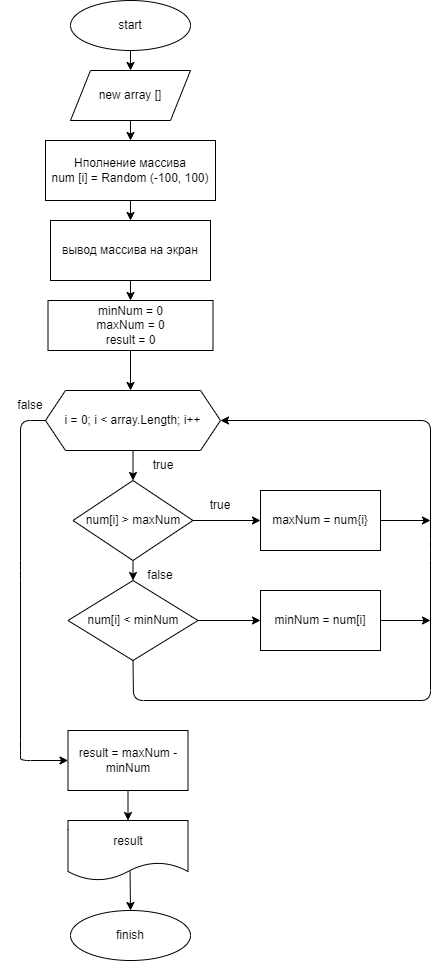

The diagram above was exported from draw.io. Its source (the exported page's mxGraphModel, read from the mxfile embedded in the PNG):
<mxGraphModel dx="975" dy="528" grid="1" gridSize="10" guides="1" tooltips="1" connect="1" arrows="1" fold="1" page="1" pageScale="1" pageWidth="827" pageHeight="1169" background="#ffffff" math="0" shadow="0">
  <root>
    <mxCell id="0" />
    <mxCell id="1" parent="0" />
    <mxCell id="2" value="start" style="ellipse;whiteSpace=wrap;html=1;" vertex="1" parent="1">
      <mxGeometry x="120" y="30" width="120" height="50" as="geometry" />
    </mxCell>
    <mxCell id="3" value="Нполнение массива&lt;br&gt;num [i] = Random (-100, 100)" style="rounded=0;whiteSpace=wrap;html=1;" vertex="1" parent="1">
      <mxGeometry x="95" y="170" width="170" height="60" as="geometry" />
    </mxCell>
    <mxCell id="4" value="new array []" style="shape=parallelogram;perimeter=parallelogramPerimeter;whiteSpace=wrap;html=1;fixedSize=1;" vertex="1" parent="1">
      <mxGeometry x="120" y="100" width="120" height="50" as="geometry" />
    </mxCell>
    <mxCell id="5" value="вывод массива на экран" style="rounded=0;whiteSpace=wrap;html=1;" vertex="1" parent="1">
      <mxGeometry x="100" y="250" width="160" height="60" as="geometry" />
    </mxCell>
    <mxCell id="6" value="minNum = 0&lt;br&gt;maxNum = 0&lt;br&gt;result = 0" style="rounded=0;whiteSpace=wrap;html=1;" vertex="1" parent="1">
      <mxGeometry x="97.5" y="330" width="165" height="50" as="geometry" />
    </mxCell>
    <mxCell id="7" value="i = 0; i &amp;lt; array.Length; i++" style="shape=hexagon;perimeter=hexagonPerimeter2;whiteSpace=wrap;html=1;fixedSize=1;" vertex="1" parent="1">
      <mxGeometry x="95" y="420" width="175" height="60" as="geometry" />
    </mxCell>
    <mxCell id="8" value="num[i] &amp;gt; maxNum" style="rhombus;whiteSpace=wrap;html=1;" vertex="1" parent="1">
      <mxGeometry x="122.5" y="510" width="120" height="80" as="geometry" />
    </mxCell>
    <mxCell id="9" value="minNum = num[i]" style="rounded=0;whiteSpace=wrap;html=1;" vertex="1" parent="1">
      <mxGeometry x="310" y="620" width="120" height="60" as="geometry" />
    </mxCell>
    <mxCell id="10" value="result" style="shape=document;whiteSpace=wrap;html=1;boundedLbl=1;" vertex="1" parent="1">
      <mxGeometry x="117.5" y="850" width="120" height="60" as="geometry" />
    </mxCell>
    <mxCell id="11" value="finish" style="ellipse;whiteSpace=wrap;html=1;" vertex="1" parent="1">
      <mxGeometry x="120" y="940" width="120" height="50" as="geometry" />
    </mxCell>
    <mxCell id="12" value="" style="endArrow=classic;html=1;entryX=0.5;entryY=0;entryDx=0;entryDy=0;exitX=0.5;exitY=1;exitDx=0;exitDy=0;" edge="1" parent="1" source="2" target="4">
      <mxGeometry width="50" height="50" relative="1" as="geometry">
        <mxPoint x="390" y="180" as="sourcePoint" />
        <mxPoint x="440" y="130" as="targetPoint" />
      </mxGeometry>
    </mxCell>
    <mxCell id="13" value="" style="endArrow=classic;html=1;entryX=0.5;entryY=0;entryDx=0;entryDy=0;exitX=0.5;exitY=1;exitDx=0;exitDy=0;" edge="1" parent="1" source="4" target="3">
      <mxGeometry width="50" height="50" relative="1" as="geometry">
        <mxPoint x="310" y="170" as="sourcePoint" />
        <mxPoint x="360" y="120" as="targetPoint" />
      </mxGeometry>
    </mxCell>
    <mxCell id="14" value="" style="endArrow=classic;html=1;entryX=0.5;entryY=0;entryDx=0;entryDy=0;exitX=0.5;exitY=1;exitDx=0;exitDy=0;" edge="1" parent="1" source="3" target="5">
      <mxGeometry width="50" height="50" relative="1" as="geometry">
        <mxPoint x="370" y="210" as="sourcePoint" />
        <mxPoint x="420" y="160" as="targetPoint" />
      </mxGeometry>
    </mxCell>
    <mxCell id="15" value="" style="endArrow=classic;html=1;entryX=0.5;entryY=0;entryDx=0;entryDy=0;exitX=0.5;exitY=1;exitDx=0;exitDy=0;" edge="1" parent="1" source="5" target="6">
      <mxGeometry width="50" height="50" relative="1" as="geometry">
        <mxPoint x="390" y="180" as="sourcePoint" />
        <mxPoint x="440" y="130" as="targetPoint" />
      </mxGeometry>
    </mxCell>
    <mxCell id="17" value="" style="endArrow=classic;html=1;entryX=0.5;entryY=0;entryDx=0;entryDy=0;exitX=0.5;exitY=1;exitDx=0;exitDy=0;" edge="1" parent="1" source="7" target="8">
      <mxGeometry width="50" height="50" relative="1" as="geometry">
        <mxPoint x="390" y="580" as="sourcePoint" />
        <mxPoint x="440" y="530" as="targetPoint" />
      </mxGeometry>
    </mxCell>
    <mxCell id="18" value="" style="endArrow=classic;html=1;entryX=0.5;entryY=0;entryDx=0;entryDy=0;exitX=0.5;exitY=1;exitDx=0;exitDy=0;" edge="1" parent="1" source="8" target="34">
      <mxGeometry width="50" height="50" relative="1" as="geometry">
        <mxPoint x="390" y="580" as="sourcePoint" />
        <mxPoint x="440" y="530" as="targetPoint" />
      </mxGeometry>
    </mxCell>
    <mxCell id="19" value="true" style="text;html=1;strokeColor=none;fillColor=none;align=center;verticalAlign=middle;whiteSpace=wrap;rounded=0;" vertex="1" parent="1">
      <mxGeometry x="182.5" y="480" width="60" height="30" as="geometry" />
    </mxCell>
    <mxCell id="22" value="" style="endArrow=classic;html=1;entryX=0;entryY=0.5;entryDx=0;entryDy=0;exitX=0;exitY=0.5;exitDx=0;exitDy=0;" edge="1" parent="1" source="7" target="39">
      <mxGeometry width="50" height="50" relative="1" as="geometry">
        <mxPoint x="390" y="670" as="sourcePoint" />
        <mxPoint x="440" y="620" as="targetPoint" />
        <Array as="points">
          <mxPoint x="70" y="450" />
          <mxPoint x="70" y="600" />
          <mxPoint x="70" y="780" />
          <mxPoint x="70" y="790" />
        </Array>
      </mxGeometry>
    </mxCell>
    <mxCell id="24" value="false" style="text;html=1;strokeColor=none;fillColor=none;align=center;verticalAlign=middle;whiteSpace=wrap;rounded=0;" vertex="1" parent="1">
      <mxGeometry x="50" y="420" width="60" height="30" as="geometry" />
    </mxCell>
    <mxCell id="26" value="" style="endArrow=classic;html=1;entryX=0.5;entryY=0;entryDx=0;entryDy=0;exitX=0.517;exitY=0.841;exitDx=0;exitDy=0;exitPerimeter=0;" edge="1" parent="1" source="10" target="11">
      <mxGeometry width="50" height="50" relative="1" as="geometry">
        <mxPoint x="390.5" y="815" as="sourcePoint" />
        <mxPoint x="440.5" y="765" as="targetPoint" />
      </mxGeometry>
    </mxCell>
    <mxCell id="29" value="" style="endArrow=classic;html=1;exitX=0.5;exitY=1;exitDx=0;exitDy=0;" edge="1" parent="1" source="6">
      <mxGeometry width="50" height="50" relative="1" as="geometry">
        <mxPoint x="330" y="450" as="sourcePoint" />
        <mxPoint x="180" y="420" as="targetPoint" />
      </mxGeometry>
    </mxCell>
    <mxCell id="30" value="maxNum = num{i}" style="rounded=0;whiteSpace=wrap;html=1;" vertex="1" parent="1">
      <mxGeometry x="310" y="520" width="120" height="60" as="geometry" />
    </mxCell>
    <mxCell id="31" value="" style="endArrow=classic;html=1;entryX=0;entryY=0.5;entryDx=0;entryDy=0;exitX=1;exitY=0.5;exitDx=0;exitDy=0;" edge="1" parent="1" source="8" target="30">
      <mxGeometry width="50" height="50" relative="1" as="geometry">
        <mxPoint x="390" y="680" as="sourcePoint" />
        <mxPoint x="440" y="630" as="targetPoint" />
      </mxGeometry>
    </mxCell>
    <mxCell id="32" value="true" style="text;html=1;strokeColor=none;fillColor=none;align=center;verticalAlign=middle;whiteSpace=wrap;rounded=0;" vertex="1" parent="1">
      <mxGeometry x="240" y="520" width="60" height="30" as="geometry" />
    </mxCell>
    <mxCell id="33" value="false" style="text;html=1;strokeColor=none;fillColor=none;align=center;verticalAlign=middle;whiteSpace=wrap;rounded=0;" vertex="1" parent="1">
      <mxGeometry x="179.5" y="590" width="60" height="30" as="geometry" />
    </mxCell>
    <mxCell id="34" value="num[i] &amp;lt; minNum" style="rhombus;whiteSpace=wrap;html=1;" vertex="1" parent="1">
      <mxGeometry x="117.5" y="610" width="130" height="80" as="geometry" />
    </mxCell>
    <mxCell id="35" value="" style="endArrow=classic;html=1;entryX=0;entryY=0.5;entryDx=0;entryDy=0;exitX=1;exitY=0.5;exitDx=0;exitDy=0;" edge="1" parent="1" source="34" target="9">
      <mxGeometry width="50" height="50" relative="1" as="geometry">
        <mxPoint x="390" y="580" as="sourcePoint" />
        <mxPoint x="440" y="530" as="targetPoint" />
      </mxGeometry>
    </mxCell>
    <mxCell id="36" value="" style="endArrow=classic;html=1;entryX=1;entryY=0.5;entryDx=0;entryDy=0;exitX=0.5;exitY=1;exitDx=0;exitDy=0;" edge="1" parent="1" source="34" target="7">
      <mxGeometry width="50" height="50" relative="1" as="geometry">
        <mxPoint x="390" y="670" as="sourcePoint" />
        <mxPoint x="440" y="620" as="targetPoint" />
        <Array as="points">
          <mxPoint x="183" y="730" />
          <mxPoint x="480" y="730" />
          <mxPoint x="480" y="580" />
          <mxPoint x="480" y="450" />
        </Array>
      </mxGeometry>
    </mxCell>
    <mxCell id="37" value="" style="endArrow=classic;html=1;exitX=1;exitY=0.5;exitDx=0;exitDy=0;" edge="1" parent="1" source="30">
      <mxGeometry width="50" height="50" relative="1" as="geometry">
        <mxPoint x="390" y="670" as="sourcePoint" />
        <mxPoint x="480" y="550" as="targetPoint" />
      </mxGeometry>
    </mxCell>
    <mxCell id="38" value="" style="endArrow=classic;html=1;" edge="1" parent="1">
      <mxGeometry width="50" height="50" relative="1" as="geometry">
        <mxPoint x="430" y="650" as="sourcePoint" />
        <mxPoint x="480" y="650" as="targetPoint" />
      </mxGeometry>
    </mxCell>
    <mxCell id="39" value="result = maxNum - minNum" style="rounded=0;whiteSpace=wrap;html=1;" vertex="1" parent="1">
      <mxGeometry x="117.5" y="760" width="120" height="60" as="geometry" />
    </mxCell>
    <mxCell id="40" value="" style="endArrow=classic;html=1;entryX=0.5;entryY=0;entryDx=0;entryDy=0;exitX=0.5;exitY=1;exitDx=0;exitDy=0;" edge="1" parent="1" source="39" target="10">
      <mxGeometry width="50" height="50" relative="1" as="geometry">
        <mxPoint x="390" y="840" as="sourcePoint" />
        <mxPoint x="440" y="790" as="targetPoint" />
      </mxGeometry>
    </mxCell>
  </root>
</mxGraphModel>